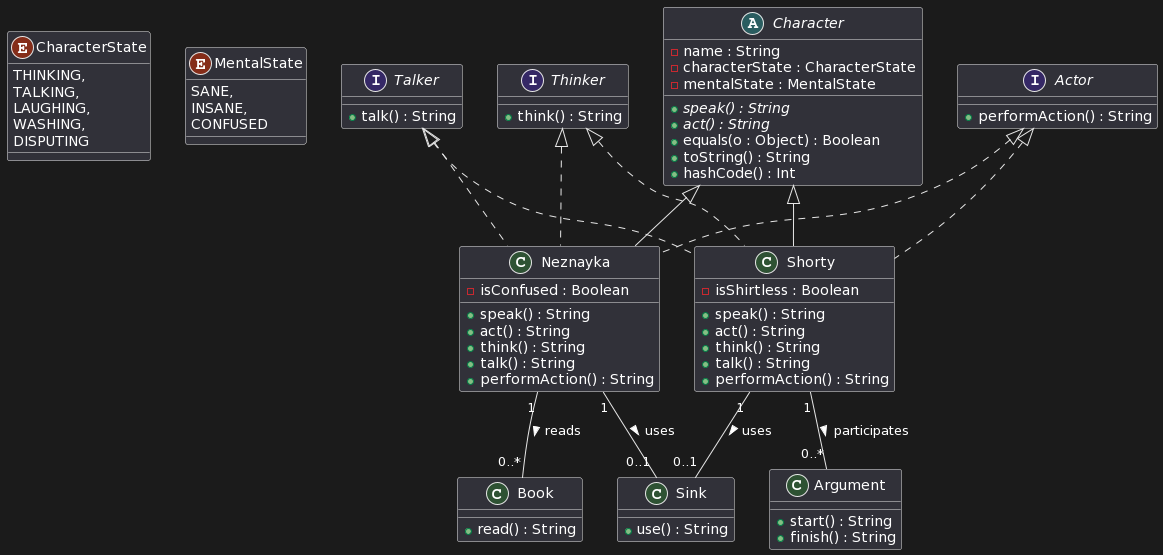

The diagram above was rendered by PlantUML. Its source (embedded in the PNG):
@startuml
' Перечисляемые типы
enum CharacterState {
    THINKING,
    TALKING,
    LAUGHING,
    WASHING,
    DISPUTING
}

enum MentalState {
    SANE,
    INSANE,
    CONFUSED
}

' Абстрактный класс Character
abstract class Character {
    - name : String
    - characterState : CharacterState
    - mentalState : MentalState
    {abstract} + speak() : String
    {abstract} + act() : String
    + equals(o : Object) : Boolean
    + toString() : String
    + hashCode() : Int
}

' Интерфейсы
interface Thinker {
    + think() : String
}

interface Talker {
    + talk() : String
}

interface Actor {
    + performAction() : String
}

' Конкретные классы
class Neznayka extends Character implements Thinker, Talker, Actor {
    - isConfused : Boolean
    + speak() : String
    + act() : String
    + think() : String
    + talk() : String
    + performAction() : String
}

class Shorty extends Character implements Thinker, Talker, Actor {
    - isShirtless : Boolean
    + speak() : String
    + act() : String
    + think() : String
    + talk() : String
    + performAction() : String
}

class Argument {
    + start() : String
    + finish() : String
}

class Sink {
    + use() : String
}

class Book {
    + read() : String
}

' Ассоциации
Neznayka "1" -- "0..*" Book : reads >
Neznayka "1" -- "0..1" Sink : uses >
Shorty "1" -- "0..*" Argument : participates >
Shorty "1" -- "0..1" Sink : uses >
@enduml